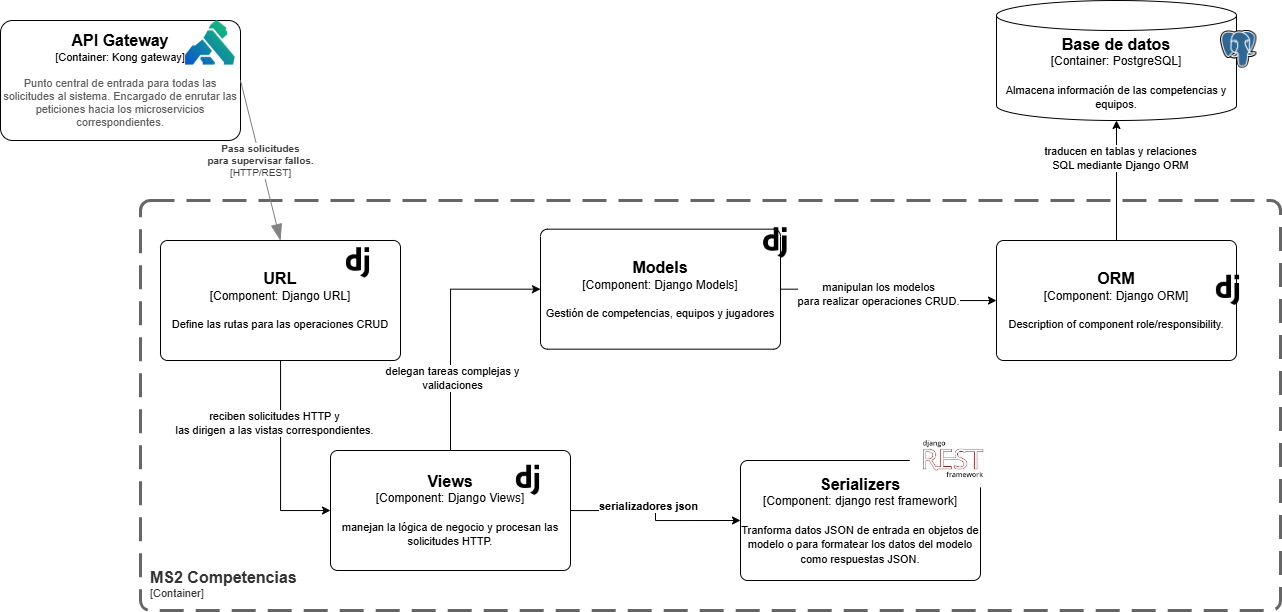

The diagram above was exported from draw.io. Its source (the exported page's mxGraphModel, read from the mxfile embedded in the PNG):
<mxGraphModel dx="2543" dy="-191" grid="1" gridSize="10" guides="1" tooltips="1" connect="1" arrows="1" fold="1" page="1" pageScale="1" pageWidth="827" pageHeight="1169" math="0" shadow="0">
  <root>
    <mxCell id="0" />
    <mxCell id="1" parent="0" />
    <object placeholders="1" c4Name="Base de datos" c4Type="Container" c4Technology="PostgreSQL" c4Description="Almacena información de las competencias y equipos." label="&lt;font style=&quot;font-size: 16px&quot;&gt;&lt;b&gt;%c4Name%&lt;/b&gt;&lt;/font&gt;&lt;div&gt;[%c4Type%:&amp;nbsp;%c4Technology%]&lt;/div&gt;&lt;br&gt;&lt;div&gt;&lt;font style=&quot;font-size: 11px&quot;&gt;&lt;font&gt;%c4Description%&lt;/font&gt;&lt;/font&gt;&lt;/div&gt;" id="2">
      <mxCell style="shape=cylinder3;size=15;whiteSpace=wrap;html=1;boundedLbl=1;rounded=0;labelBackgroundColor=none;fontSize=12;align=center;metaEdit=1;points=[[0.5,0,0],[1,0.25,0],[1,0.5,0],[1,0.75,0],[0.5,1,0],[0,0.75,0],[0,0.5,0],[0,0.25,0]];resizable=0;" vertex="1" parent="1">
        <mxGeometry x="666" y="1710" width="240" height="120" as="geometry" />
      </mxCell>
    </object>
    <object placeholders="1" c4Name="MS2 Competencias" c4Type="ContainerScopeBoundary" c4Application="Container" label="&lt;font style=&quot;font-size: 16px&quot;&gt;&lt;b&gt;&lt;div style=&quot;text-align: left&quot;&gt;%c4Name%&lt;/div&gt;&lt;/b&gt;&lt;/font&gt;&lt;div style=&quot;text-align: left&quot;&gt;[%c4Application%]&lt;/div&gt;" id="3">
      <mxCell style="rounded=1;fontSize=11;whiteSpace=wrap;html=1;dashed=1;arcSize=20;fillColor=none;strokeColor=#666666;fontColor=#333333;labelBackgroundColor=none;align=left;verticalAlign=bottom;labelBorderColor=none;spacingTop=0;spacing=10;dashPattern=8 4;metaEdit=1;rotatable=0;perimeter=rectanglePerimeter;noLabel=0;labelPadding=0;allowArrows=0;connectable=0;expand=0;recursiveResize=0;editable=1;pointerEvents=0;absoluteArcSize=1;points=[[0.25,0,0],[0.5,0,0],[0.75,0,0],[1,0.25,0],[1,0.5,0],[1,0.75,0],[0.75,1,0],[0.5,1,0],[0.25,1,0],[0,0.75,0],[0,0.5,0],[0,0.25,0]];strokeWidth=3;" vertex="1" parent="1">
        <mxGeometry x="-190" y="1910" width="1140" height="410" as="geometry" />
      </mxCell>
    </object>
    <mxCell id="4" value="" style="edgeStyle=orthogonalEdgeStyle;rounded=0;orthogonalLoop=1;jettySize=auto;html=1;" edge="1" source="6" target="7" parent="1">
      <mxGeometry relative="1" as="geometry" />
    </mxCell>
    <mxCell id="5" value="manipulan los modelos&lt;br&gt; para realizar operaciones CRUD." style="edgeLabel;html=1;align=center;verticalAlign=middle;resizable=0;points=[];" connectable="0" vertex="1" parent="4">
      <mxGeometry x="-0.1524" y="-5" relative="1" as="geometry">
        <mxPoint x="1" as="offset" />
      </mxGeometry>
    </mxCell>
    <object placeholders="1" c4Name="Models" c4Type="Component" c4Technology="Django Models" c4Description="Gestión de competencias, equipos y jugadores" label="&lt;font style=&quot;font-size: 16px&quot;&gt;&lt;b&gt;%c4Name%&lt;/b&gt;&lt;/font&gt;&lt;div&gt;[%c4Type%: %c4Technology%]&lt;/div&gt;&lt;br&gt;&lt;div&gt;&lt;font style=&quot;font-size: 11px&quot;&gt;%c4Description%&lt;/font&gt;&lt;/div&gt;" id="6">
      <mxCell style="rounded=1;whiteSpace=wrap;html=1;labelBackgroundColor=none;align=center;arcSize=6;metaEdit=1;resizable=0;points=[[0.25,0,0],[0.5,0,0],[0.75,0,0],[1,0.25,0],[1,0.5,0],[1,0.75,0],[0.75,1,0],[0.5,1,0],[0.25,1,0],[0,0.75,0],[0,0.5,0],[0,0.25,0]];" vertex="1" parent="1">
        <mxGeometry x="210" y="1938.68" width="240" height="120" as="geometry" />
      </mxCell>
    </object>
    <object placeholders="1" c4Name="ORM" c4Type="Component" c4Technology="Django ORM" c4Description="Description of component role/responsibility." label="&lt;font style=&quot;font-size: 16px&quot;&gt;&lt;b&gt;%c4Name%&lt;/b&gt;&lt;/font&gt;&lt;div&gt;[%c4Type%: %c4Technology%]&lt;/div&gt;&lt;br&gt;&lt;div&gt;&lt;font style=&quot;font-size: 11px&quot;&gt;%c4Description%&lt;/font&gt;&lt;/div&gt;" id="7">
      <mxCell style="rounded=1;whiteSpace=wrap;html=1;labelBackgroundColor=none;align=center;arcSize=6;metaEdit=1;resizable=0;points=[[0.25,0,0],[0.5,0,0],[0.75,0,0],[1,0.25,0],[1,0.5,0],[1,0.75,0],[0.75,1,0],[0.5,1,0],[0.25,1,0],[0,0.75,0],[0,0.5,0],[0,0.25,0]];" vertex="1" parent="1">
        <mxGeometry x="666" y="1950" width="240" height="120" as="geometry" />
      </mxCell>
    </object>
    <object placeholders="1" c4Name="Views" c4Type="Component" c4Technology="Django Views" c4Description="manejan la lógica de negocio y procesan las solicitudes HTTP." label="&lt;font style=&quot;font-size: 16px&quot;&gt;&lt;b&gt;%c4Name%&lt;/b&gt;&lt;/font&gt;&lt;div&gt;[%c4Type%: %c4Technology%]&lt;/div&gt;&lt;br&gt;&lt;div&gt;&lt;font style=&quot;font-size: 11px&quot;&gt;%c4Description%&lt;/font&gt;&lt;/div&gt;" id="8">
      <mxCell style="rounded=1;whiteSpace=wrap;html=1;labelBackgroundColor=none;align=center;arcSize=6;metaEdit=1;resizable=0;points=[[0.25,0,0],[0.5,0,0],[0.75,0,0],[1,0.25,0],[1,0.5,0],[1,0.75,0],[0.75,1,0],[0.5,1,0],[0.25,1,0],[0,0.75,0],[0,0.5,0],[0,0.25,0]];" vertex="1" parent="1">
        <mxGeometry y="2160" width="240" height="120" as="geometry" />
      </mxCell>
    </object>
    <object placeholders="1" c4Name="Serializers" c4Type="Component" c4Technology="django rest framework" c4Description="Tranforma datos JSON de entrada en objetos de modelo o para formatear los datos del modelo como respuestas JSON." label="&lt;font style=&quot;font-size: 16px&quot;&gt;&lt;b&gt;%c4Name%&lt;/b&gt;&lt;/font&gt;&lt;div&gt;[%c4Type%: %c4Technology%]&lt;/div&gt;&lt;br&gt;&lt;div&gt;&lt;font style=&quot;font-size: 11px&quot;&gt;%c4Description%&lt;/font&gt;&lt;/div&gt;" id="9">
      <mxCell style="rounded=1;whiteSpace=wrap;html=1;labelBackgroundColor=none;align=center;arcSize=6;metaEdit=1;resizable=0;points=[[0.25,0,0],[0.5,0,0],[0.75,0,0],[1,0.25,0],[1,0.5,0],[1,0.75,0],[0.75,1,0],[0.5,1,0],[0.25,1,0],[0,0.75,0],[0,0.5,0],[0,0.25,0]];" vertex="1" parent="1">
        <mxGeometry x="410" y="2170" width="240" height="120" as="geometry" />
      </mxCell>
    </object>
    <mxCell id="10" value="" style="group" connectable="0" vertex="1" parent="1">
      <mxGeometry x="-330" y="1730" width="240" height="120" as="geometry" />
    </mxCell>
    <object placeholders="1" c4Name="API Gateway" c4Type="Container" c4Technology="Kong gateway" c4Description="Punto central de entrada para todas las solicitudes al sistema. Encargado de enrutar las peticiones hacia los microservicios correspondientes." label="&lt;font style=&quot;font-size: 16px&quot;&gt;&lt;b&gt;%c4Name%&lt;/b&gt;&lt;/font&gt;&lt;div&gt;[%c4Type%: %c4Technology%]&lt;/div&gt;&lt;br&gt;&lt;div&gt;&lt;font style=&quot;font-size: 11px&quot;&gt;&lt;font color=&quot;#5C5C5C&quot;&gt;%c4Description%&lt;/font&gt;&lt;/div&gt;" id="11">
      <mxCell style="rounded=1;whiteSpace=wrap;html=1;fontSize=11;labelBackgroundColor=none;align=center;arcSize=10;metaEdit=1;resizable=0;points=[[0.25,0,0],[0.5,0,0],[0.75,0,0],[1,0.25,0],[1,0.5,0],[1,0.75,0],[0.75,1,0],[0.5,1,0],[0.25,1,0],[0,0.75,0],[0,0.5,0],[0,0.25,0]];" vertex="1" parent="10">
        <mxGeometry width="240" height="120" as="geometry" />
      </mxCell>
    </object>
    <mxCell id="12" value="" style="shape=image;verticalLabelPosition=bottom;labelBackgroundColor=default;verticalAlign=top;aspect=fixed;imageAspect=0;image=https://images.g2crowd.com/uploads/product/image/social_landscape/social_landscape_0420a4862417063e6121ce41eeb7c7a2/kong-api-gateway.png;clipPath=inset(0% 20.33% 0% 20.67%);" vertex="1" parent="10">
      <mxGeometry x="185" width="50" height="44.63" as="geometry" />
    </mxCell>
    <mxCell id="13" style="edgeStyle=orthogonalEdgeStyle;rounded=0;orthogonalLoop=1;jettySize=auto;html=1;entryX=0;entryY=0.5;entryDx=0;entryDy=0;entryPerimeter=0;" edge="1" source="8" target="9" parent="1">
      <mxGeometry relative="1" as="geometry" />
    </mxCell>
    <mxCell id="14" value="&lt;strong&gt;serializadores json&lt;br&gt;&lt;/strong&gt;" style="edgeLabel;html=1;align=center;verticalAlign=middle;resizable=0;points=[];" connectable="0" vertex="1" parent="13">
      <mxGeometry x="-0.1222" y="5" relative="1" as="geometry">
        <mxPoint x="-1" as="offset" />
      </mxGeometry>
    </mxCell>
    <mxCell id="15" style="edgeStyle=orthogonalEdgeStyle;rounded=0;orthogonalLoop=1;jettySize=auto;html=1;entryX=0;entryY=0.5;entryDx=0;entryDy=0;entryPerimeter=0;exitX=0.5;exitY=0;exitDx=0;exitDy=0;exitPerimeter=0;" edge="1" source="8" target="6" parent="1">
      <mxGeometry relative="1" as="geometry" />
    </mxCell>
    <mxCell id="16" value="delegan tareas complejas y&lt;br&gt; validaciones " style="edgeLabel;html=1;align=center;verticalAlign=middle;resizable=0;points=[];" connectable="0" vertex="1" parent="15">
      <mxGeometry x="-0.4148" y="-1" relative="1" as="geometry">
        <mxPoint y="1" as="offset" />
      </mxGeometry>
    </mxCell>
    <mxCell id="17" style="edgeStyle=orthogonalEdgeStyle;rounded=0;orthogonalLoop=1;jettySize=auto;html=1;entryX=0.5;entryY=1;entryDx=0;entryDy=0;entryPerimeter=0;" edge="1" source="7" target="2" parent="1">
      <mxGeometry relative="1" as="geometry" />
    </mxCell>
    <mxCell id="18" value="traducen en tablas y relaciones &lt;br&gt;SQL mediante Django ORM" style="edgeLabel;html=1;align=center;verticalAlign=middle;resizable=0;points=[];" connectable="0" vertex="1" parent="17">
      <mxGeometry x="0.3571" y="-3" relative="1" as="geometry">
        <mxPoint y="-1" as="offset" />
      </mxGeometry>
    </mxCell>
    <mxCell id="19" style="edgeStyle=orthogonalEdgeStyle;rounded=0;orthogonalLoop=1;jettySize=auto;html=1;entryX=0;entryY=0.5;entryDx=0;entryDy=0;entryPerimeter=0;" edge="1" source="21" target="8" parent="1">
      <mxGeometry relative="1" as="geometry" />
    </mxCell>
    <mxCell id="20" value="reciben solicitudes HTTP y&lt;br&gt; las dirigen a las vistas correspondientes." style="edgeLabel;html=1;align=center;verticalAlign=middle;resizable=0;points=[];" connectable="0" vertex="1" parent="19">
      <mxGeometry x="-0.37" y="-7" relative="1" as="geometry">
        <mxPoint y="-1" as="offset" />
      </mxGeometry>
    </mxCell>
    <object placeholders="1" c4Name="URL" c4Type="Component" c4Technology="Django URL" c4Description="Define las rutas para las operaciones CRUD" label="&lt;font style=&quot;font-size: 16px&quot;&gt;&lt;b&gt;%c4Name%&lt;/b&gt;&lt;/font&gt;&lt;div&gt;[%c4Type%: %c4Technology%]&lt;/div&gt;&lt;br&gt;&lt;div&gt;&lt;font style=&quot;font-size: 11px&quot;&gt;%c4Description%&lt;/font&gt;&lt;/div&gt;" id="21">
      <mxCell style="rounded=1;whiteSpace=wrap;html=1;labelBackgroundColor=none;align=center;arcSize=6;metaEdit=1;resizable=0;points=[[0.25,0,0],[0.5,0,0],[0.75,0,0],[1,0.25,0],[1,0.5,0],[1,0.75,0],[0.75,1,0],[0.5,1,0],[0.25,1,0],[0,0.75,0],[0,0.5,0],[0,0.25,0]];" vertex="1" parent="1">
        <mxGeometry x="-170" y="1950" width="240" height="120" as="geometry" />
      </mxCell>
    </object>
    <mxCell id="22" value="" style="shape=image;verticalLabelPosition=bottom;labelBackgroundColor=default;verticalAlign=top;aspect=fixed;imageAspect=0;image=data:image/png,(base64 omitted: 7460 chars);" vertex="1" parent="1">
      <mxGeometry x="579.81" y="2140" width="86.19" height="57.36" as="geometry" />
    </mxCell>
    <mxCell id="23" value="" style="shape=image;verticalLabelPosition=bottom;labelBackgroundColor=default;verticalAlign=top;aspect=fixed;imageAspect=0;image=data:image/png,(base64 omitted: 4048 chars);" vertex="1" parent="1">
      <mxGeometry x="10" y="1952.6399999999999" width="37.35999999999999" height="37.35999999999999" as="geometry" />
    </mxCell>
    <mxCell id="24" value="" style="shape=image;verticalLabelPosition=bottom;labelBackgroundColor=default;verticalAlign=top;aspect=fixed;imageAspect=0;image=data:image/png,(base64 omitted: 4048 chars);" vertex="1" parent="1">
      <mxGeometry x="180" y="2170" width="37.35999999999999" height="37.35999999999999" as="geometry" />
    </mxCell>
    <mxCell id="25" value="" style="shape=image;verticalLabelPosition=bottom;labelBackgroundColor=default;verticalAlign=top;aspect=fixed;imageAspect=0;image=data:image/png,(base64 omitted: 4048 chars);" vertex="1" parent="1">
      <mxGeometry x="427.36" y="1932.6399999999999" width="37.35999999999999" height="37.35999999999999" as="geometry" />
    </mxCell>
    <mxCell id="26" value="" style="shape=image;verticalLabelPosition=bottom;labelBackgroundColor=default;verticalAlign=top;aspect=fixed;imageAspect=0;image=data:image/png,(base64 omitted: 4048 chars);" vertex="1" parent="1">
      <mxGeometry x="880" y="1979.9999999999998" width="37.35999999999999" height="37.35999999999999" as="geometry" />
    </mxCell>
    <mxCell id="27" value="" style="shape=image;verticalLabelPosition=bottom;labelBackgroundColor=default;verticalAlign=top;aspect=fixed;imageAspect=0;image=https://upload.wikimedia.org/wikipedia/commons/thumb/2/29/Postgresql_elephant.svg/1200px-Postgresql_elephant.svg.png;" vertex="1" parent="1">
      <mxGeometry x="890" y="1740" width="36.45" height="37.58" as="geometry" />
    </mxCell>
    <object placeholders="1" c4Type="Relationship" c4Technology="HTTP/REST" c4Description="Pasa solicitudes &#10;para supervisar fallos." label="&lt;div style=&quot;text-align: left&quot;&gt;&lt;div style=&quot;text-align: center&quot;&gt;&lt;b&gt;%c4Description%&lt;/b&gt;&lt;/div&gt;&lt;div style=&quot;text-align: center&quot;&gt;[%c4Technology%]&lt;/div&gt;&lt;/div&gt;" id="28">
      <mxCell style="endArrow=blockThin;html=1;fontSize=10;fontColor=#404040;strokeWidth=1;endFill=1;strokeColor=#828282;elbow=vertical;metaEdit=1;endSize=14;startSize=14;jumpStyle=arc;jumpSize=16;rounded=0;exitX=1;exitY=0.5;exitDx=0;exitDy=0;exitPerimeter=0;entryX=0.5;entryY=0;entryDx=0;entryDy=0;entryPerimeter=0;" edge="1" source="11" target="21" parent="1">
        <mxGeometry width="240" relative="1" as="geometry">
          <mxPoint x="-517" y="1790" as="sourcePoint" />
          <mxPoint x="-60" y="1730" as="targetPoint" />
        </mxGeometry>
      </mxCell>
    </object>
  </root>
</mxGraphModel>